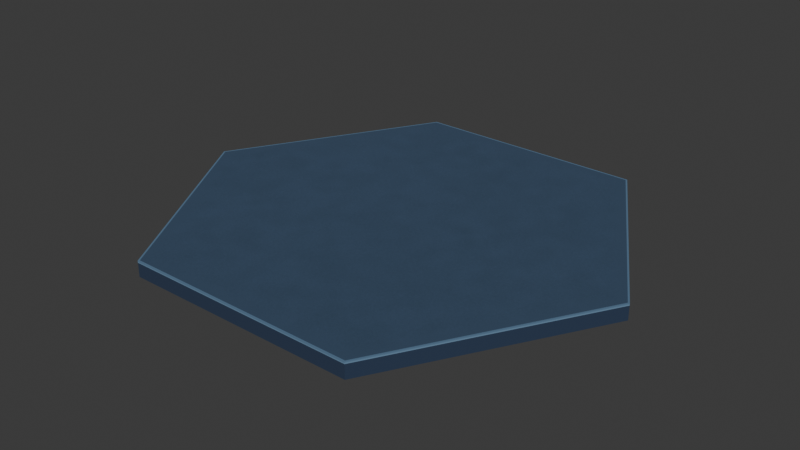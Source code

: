 # Source: campus_base_hex_v01.blend  (saved by Blender 5.2.44; exported with 4.5.12 LTS)
import bpy
from mathutils import Matrix  # noqa: F401  (used for matrix-valued properties, if any)

bpy.ops.wm.read_factory_settings(use_empty=True)
scene = bpy.context.scene
scene.name = 'Scene'

# ---- collections
col_collection = bpy.data.collections.new('Collection'); scene.collection.children.link(col_collection)

# ---- images (referenced by path relative to the original .blend; pixels are not part of the script)
import os
ASSET_DIR = os.environ.get("B2B_ASSET_DIR", "")  # directory of the original .blend (textures are referenced by path, not embedded)
HERE = os.path.dirname(os.path.abspath(__file__))  # packed textures are extracted next to this script under _unpacked/

def load_image(name, relpath, width, height, colorspace="sRGB"):
    """Load a texture the original file referenced (path relative to the .blend, or extracted next to this script)."""
    p = next((c for c in (os.path.join(HERE, relpath), os.path.join(ASSET_DIR, relpath)) if relpath and os.path.exists(c)), "")
    if p:
        img = bpy.data.images.load(p, check_existing=True)
        img.name = name
    else:  # same state as the original file: an image datablock whose file is absent (Cycles renders it pink)
        img = bpy.data.images.new(name, width, height)
        img.source = "FILE"
        img.filepath = "//" + (relpath or name)
    img.colorspace_settings.name = colorspace
    return img
img_campus_mineral_composite___packed_512_atlas = load_image('Campus mineral composite · packed 512 atlas', '_unpacked/campus_surface_atlas.3d2ab769.png', 512, 512, 'sRGB')

# ---- materials (node trees are filled in below, after node groups)
mat_glacier_palette = bpy.data.materials.new('glacier_palette')

# ---- material node trees
mat_glacier_palette.use_nodes = True; mat_glacier_palette.node_tree.nodes.clear()
_N = mat_glacier_palette.node_tree.nodes; _L = mat_glacier_palette.node_tree.links
n0 = _N.new('ShaderNodeBsdfPrincipled'); n0.name = 'Principled BSDF'; n0.location = (-200, 100)
n0.inputs[2].default_value = 0.92
n0.inputs[10].default_value = 0.005
n1 = _N.new('ShaderNodeOutputMaterial'); n1.name = 'Material Output'; n1.location = (200, 100)
n2 = _N.new('ShaderNodeTexImage'); n2.name = 'Packed mineral surface and frame swatches'; n2.location = (0, 0)
n2.image = img_campus_mineral_composite___packed_512_atlas
n2.extension = 'EXTEND'
n3 = _N.new('ShaderNodeUVMap'); n3.name = 'UV Map'; n3.location = (0, 0)
n3.width = 160
n3.uv_map = 'SurfaceAtlas'
_L.new(n0.outputs[0], n1.inputs[0])
_L.new(n3.outputs[0], n2.inputs[0])
_L.new(n2.outputs[0], n0.inputs[0])
n1.is_active_output = True

# ---- world
world_world = bpy.data.worlds.new('World'); scene.world = world_world
world_world.use_nodes = True; world_world.node_tree.nodes.clear()
_N = world_world.node_tree.nodes; _L = world_world.node_tree.links
n0 = _N.new('ShaderNodeOutputWorld'); n0.name = 'World Output'; n0.location = (200, 100)
n1 = _N.new('ShaderNodeBackground'); n1.name = 'Background'; n1.location = (-200, 100)
n1.inputs[0].default_value = (0.05088, 0.05088, 0.05088, 1.0)
_L.new(n1.outputs[0], n0.inputs[0])
n0.is_active_output = True
world_world.color = (0.05088, 0.05088, 0.05088)
world_world.sun_shadow_jitter_overblur = 0.0

# ---- meshes
me_hex_structural_shell = bpy.data.meshes.new('Hex structural shell')
me_hex_structural_shell.from_pydata([(18.0, 0.0, 0.0), (9.0, -15.59, 0.0), (-9.0, -15.59, 0.0), (-18.0, -2.204e-15, 0.0), (-9.0, 15.59, 0.0), (9.0, 15.59, 0.0), (18.0, 0.0, 1.05), (9.0, -15.59, 1.05), (-9.0, -15.59, 1.05), (-18.0, -2.204e-15, 1.05), (-9.0, 15.59, 1.05), (9.0, 15.59, 1.05), (18.0, 0.0, 1.05), (9.0, -15.59, 1.05), (-9.0, -15.59, 1.05), (-18.0, -2.204e-15, 1.05), (-9.0, 15.59, 1.05), (9.0, 15.59, 1.05), (18.0, 0.0, 1.13), (9.0, -15.59, 1.13), (-9.0, -15.59, 1.13), (-18.0, -2.204e-15, 1.13), (-9.0, 15.59, 1.13), (9.0, 15.59, 1.13), (17.86, 0.0, 1.13), (8.93, -15.47, 1.13), (-8.93, -15.47, 1.13), (-17.86, -2.187e-15, 1.13), (-8.93, 15.47, 1.13), (8.93, 15.47, 1.13), (17.86, 0.0, 1.2), (8.93, -15.47, 1.2), (-8.93, -15.47, 1.2), (-17.86, -2.187e-15, 1.2), (-8.93, 15.47, 1.2), (8.93, 15.47, 1.2), (18.0, 0.0, 1.13), (9.0, -15.59, 1.13), (-9.0, -15.59, 1.13), (-18.0, -2.204e-15, 1.13), (-9.0, 15.59, 1.13), (9.0, 15.59, 1.13), (17.86, 0.0, 1.13), (8.93, -15.47, 1.13), (-8.93, -15.47, 1.13), (-17.86, -2.187e-15, 1.13), (-8.93, 15.47, 1.13), (8.93, 15.47, 1.13), (18.0, 0.0, 1.2), (9.0, -15.59, 1.2), (-9.0, -15.59, 1.2), (-18.0, -2.204e-15, 1.2), (-9.0, 15.59, 1.2), (9.0, 15.59, 1.2), (17.86, 0.0, 1.2), (8.93, -15.47, 1.2), (-8.93, -15.47, 1.2), (-17.86, -2.187e-15, 1.2), (-8.93, 15.47, 1.2), (8.93, 15.47, 1.2)], [], [(5, 0, 1, 2, 3, 4), (6, 11, 10, 9, 8, 7), (0, 6, 7, 1), (1, 7, 8, 2), (2, 8, 9, 3), (3, 9, 10, 4), (4, 10, 11, 5), (5, 11, 6, 0), (17, 12, 13, 14, 15, 16), (18, 23, 22, 21, 20, 19), (12, 18, 19, 13), (13, 19, 20, 14), (14, 20, 21, 15), (15, 21, 22, 16), (16, 22, 23, 17), (17, 23, 18, 12), (29, 24, 25, 26, 27, 28), (30, 35, 34, 33, 32, 31), (24, 30, 31, 25), (25, 31, 32, 26), (26, 32, 33, 27), (27, 33, 34, 28), (28, 34, 35, 29), (29, 35, 30, 24), (36, 48, 49, 37), (42, 43, 55, 54), (36, 37, 43, 42), (48, 54, 55, 49), (37, 49, 50, 38), (43, 44, 56, 55), (37, 38, 44, 43), (49, 55, 56, 50), (38, 50, 51, 39), (44, 45, 57, 56), (38, 39, 45, 44), (50, 56, 57, 51), (39, 51, 52, 40), (45, 46, 58, 57), (39, 40, 46, 45), (51, 57, 58, 52), (40, 52, 53, 41), (46, 47, 59, 58), (40, 41, 47, 46), (52, 58, 59, 53), (41, 53, 48, 36), (47, 42, 54, 59), (41, 36, 42, 47), (53, 59, 54, 48)])
_uv = me_hex_structural_shell.uv_layers.new(name='SurfaceAtlas')
_uv.uv.foreach_set('vector', [0.03906, 0.9922, 0.03906, 0.9922, 0.03906, 0.9922, 0.03906, 0.9922, 0.03906, 0.9922, 0.03906, 0.9922, 0.03906, 0.9922, 0.03906, 0.9922, 0.03906, 0.9922, 0.03906, 0.9922, 0.03906, 0.9922, 0.03906, 0.9922, 0.03906, 0.9922, 0.03906, 0.9922, 0.03906, 0.9922, 0.03906, 0.9922, 0.03906, 0.9922, 0.03906, 0.9922, 0.03906, 0.9922, 0.03906, 0.9922, 0.03906, 0.9922, 0.03906, 0.9922, 0.03906, 0.9922, 0.03906, 0.9922, 0.03906, 0.9922, 0.03906, 0.9922, 0.03906, 0.9922, 0.03906, 0.9922, 0.03906, 0.9922, 0.03906, 0.9922, 0.03906, 0.9922, 0.03906, 0.9922, 0.03906, 0.9922, 0.03906, 0.9922, 0.03906, 0.9922, 0.03906, 0.9922, 0.007812, 0.9922, 0.007812, 0.9922, 0.007812, 0.9922, 0.007812, 0.9922, 0.007812, 0.9922, 0.007812, 0.9922, 0.007812, 0.9922, 0.007812, 0.9922, 0.007812, 0.9922, 0.007812, 0.9922, 0.007812, 0.9922, 0.007812, 0.9922, 0.007812, 0.9922, 0.007812, 0.9922, 0.007812, 0.9922, 0.007812, 0.9922, 0.007812, 0.9922, 0.007812, 0.9922, 0.007812, 0.9922, 0.007812, 0.9922, 0.007812, 0.9922, 0.007812, 0.9922, 0.007812, 0.9922, 0.007812, 0.9922, 0.007812, 0.9922, 0.007812, 0.9922, 0.007812, 0.9922, 0.007812, 0.9922, 0.007812, 0.9922, 0.007812, 0.9922, 0.007812, 0.9922, 0.007812, 0.9922, 0.007812, 0.9922, 0.007812, 0.9922, 0.007812, 0.9922, 0.007812, 0.9922, 0.02344, 0.9922, 0.02344, 0.9922, 0.02344, 0.9922, 0.02344, 0.9922, 0.02344, 0.9922, 0.02344, 0.9922, 0.9651, 0.5, 0.7326, 0.9028, 0.2674, 0.9028, 0.0349, 0.5, 0.2674, 0.09721, 0.7326, 0.09721, 0.02344, 0.9922, 0.02344, 0.9922, 0.02344, 0.9922, 0.02344, 0.9922, 0.02344, 0.9922, 0.02344, 0.9922, 0.02344, 0.9922, 0.02344, 0.9922, 0.02344, 0.9922, 0.02344, 0.9922, 0.02344, 0.9922, 0.02344, 0.9922, 0.02344, 0.9922, 0.02344, 0.9922, 0.02344, 0.9922, 0.02344, 0.9922, 0.02344, 0.9922, 0.02344, 0.9922, 0.02344, 0.9922, 0.02344, 0.9922, 0.02344, 0.9922, 0.02344, 0.9922, 0.02344, 0.9922, 0.02344, 0.9922, 0.05469, 0.9922, 0.05469, 0.9922, 0.05469, 0.9922, 0.05469, 0.9922, 0.05469, 0.9922, 0.05469, 0.9922, 0.05469, 0.9922, 0.05469, 0.9922, 0.05469, 0.9922, 0.05469, 0.9922, 0.05469, 0.9922, 0.05469, 0.9922, 0.05469, 0.9922, 0.05469, 0.9922, 0.05469, 0.9922, 0.05469, 0.9922, 0.05469, 0.9922, 0.05469, 0.9922, 0.05469, 0.9922, 0.05469, 0.9922, 0.05469, 0.9922, 0.05469, 0.9922, 0.05469, 0.9922, 0.05469, 0.9922, 0.05469, 0.9922, 0.05469, 0.9922, 0.05469, 0.9922, 0.05469, 0.9922, 0.05469, 0.9922, 0.05469, 0.9922, 0.05469, 0.9922, 0.05469, 0.9922, 0.05469, 0.9922, 0.05469, 0.9922, 0.05469, 0.9922, 0.05469, 0.9922, 0.05469, 0.9922, 0.05469, 0.9922, 0.05469, 0.9922, 0.05469, 0.9922, 0.05469, 0.9922, 0.05469, 0.9922, 0.05469, 0.9922, 0.05469, 0.9922, 0.05469, 0.9922, 0.05469, 0.9922, 0.05469, 0.9922, 0.05469, 0.9922, 0.05469, 0.9922, 0.05469, 0.9922, 0.05469, 0.9922, 0.05469, 0.9922, 0.05469, 0.9922, 0.05469, 0.9922, 0.05469, 0.9922, 0.05469, 0.9922, 0.05469, 0.9922, 0.05469, 0.9922, 0.05469, 0.9922, 0.05469, 0.9922, 0.05469, 0.9922, 0.05469, 0.9922, 0.05469, 0.9922, 0.05469, 0.9922, 0.05469, 0.9922, 0.05469, 0.9922, 0.05469, 0.9922, 0.05469, 0.9922, 0.05469, 0.9922, 0.05469, 0.9922, 0.05469, 0.9922, 0.05469, 0.9922, 0.05469, 0.9922, 0.05469, 0.9922, 0.05469, 0.9922, 0.05469, 0.9922, 0.05469, 0.9922, 0.05469, 0.9922, 0.05469, 0.9922, 0.05469, 0.9922, 0.05469, 0.9922, 0.05469, 0.9922, 0.05469, 0.9922, 0.05469, 0.9922, 0.05469, 0.9922, 0.05469, 0.9922, 0.05469, 0.9922, 0.05469, 0.9922, 0.05469, 0.9922, 0.05469, 0.9922, 0.05469, 0.9922, 0.05469, 0.9922, 0.05469, 0.9922, 0.05469, 0.9922, 0.05469, 0.9922, 0.05469, 0.9922])
me_hex_structural_shell.materials.append(mat_glacier_palette)
me_hex_structural_shell.update()

# ---- objects
ob_root = bpy.data.objects.new('root', None)
ob_campus_base_hex = bpy.data.objects.new('campus_base_hex', me_hex_structural_shell)
ob_anchor_surface = bpy.data.objects.new('anchor_surface', None)
ob_anchor_edge_ne = bpy.data.objects.new('anchor_edge_ne', None)
ob_anchor_edge_n = bpy.data.objects.new('anchor_edge_n', None)
ob_anchor_edge_nw = bpy.data.objects.new('anchor_edge_nw', None)
ob_anchor_edge_sw = bpy.data.objects.new('anchor_edge_sw', None)
ob_anchor_edge_s = bpy.data.objects.new('anchor_edge_s', None)
ob_anchor_edge_se = bpy.data.objects.new('anchor_edge_se', None)

# ---- transforms, parenting, visibility, modifiers, constraints
ob_root.location = (0.0, 0.0, 0.0)
ob_campus_base_hex.parent = ob_root
ob_campus_base_hex.location = (0.0, 0.0, 0.0)
ob_anchor_surface.parent = ob_root
ob_anchor_surface.location = (0.0, 0.0, 1.2)
ob_anchor_edge_ne.parent = ob_root
ob_anchor_edge_ne.location = (13.5, -7.794, 1.2)
ob_anchor_edge_n.parent = ob_root
ob_anchor_edge_n.location = (9.545e-16, -15.59, 1.2)
ob_anchor_edge_nw.parent = ob_root
ob_anchor_edge_nw.location = (-13.5, -7.794, 1.2)
ob_anchor_edge_sw.parent = ob_root
ob_anchor_edge_sw.location = (-13.5, 7.794, 1.2)
ob_anchor_edge_s.parent = ob_root
ob_anchor_edge_s.location = (-2.864e-15, 15.59, 1.2)
ob_anchor_edge_se.parent = ob_root
ob_anchor_edge_se.location = (13.5, 7.794, 1.2)

# ---- collection membership
scene.collection.objects.link(ob_root)
scene.collection.objects.link(ob_campus_base_hex)
scene.collection.objects.link(ob_anchor_surface)
scene.collection.objects.link(ob_anchor_edge_ne)
scene.collection.objects.link(ob_anchor_edge_n)
scene.collection.objects.link(ob_anchor_edge_nw)
scene.collection.objects.link(ob_anchor_edge_sw)
scene.collection.objects.link(ob_anchor_edge_s)
scene.collection.objects.link(ob_anchor_edge_se)

# ---- scene / render settings (as saved in the file)
scene.frame_start = 1; scene.frame_end = 250; scene.frame_set(0)
scene.render.engine = 'BLENDER_EEVEE_NEXT'
scene.render.bake_bias = 0.0
scene.render.bake_samples = 0
scene.render.compositor_device = 'GPU'
scene.eevee.use_volume_custom_range = False
scene.eevee.fast_gi_thickness_near = 0.1
scene.eevee.fast_gi_thickness_far = 0.0
scene.eevee.ray_tracing_options.screen_trace_thickness = 0.1
bpy.context.view_layer.update()

# ---- added for rendering (the .blend has no active camera and no usable light): camera, sun
cam_auto = bpy.data.cameras.new('AutoCamera')
cam_auto.lens = 50.0
cam_auto.sensor_width = 36.0
cam_auto.clip_end = 1000.0
ob_auto_camera = bpy.data.objects.new('AutoCamera', cam_auto)
scene.collection.objects.link(ob_auto_camera)
ob_auto_camera.location = (44.0764, -52.8917, 35.8612)
ob_auto_camera.rotation_euler = (1.09748, -7.21219e-08, 0.694738)
scene.camera = ob_auto_camera
light_auto_sun = bpy.data.lights.new('AutoSun', 'SUN')
light_auto_sun.energy = 3.0
light_auto_sun.angle = 0.0523599
ob_auto_sun = bpy.data.objects.new('AutoSun', light_auto_sun)
scene.collection.objects.link(ob_auto_sun)
ob_auto_sun.rotation_euler = (0.872665, 0.174533, 0.523599)
bpy.context.view_layer.update()
